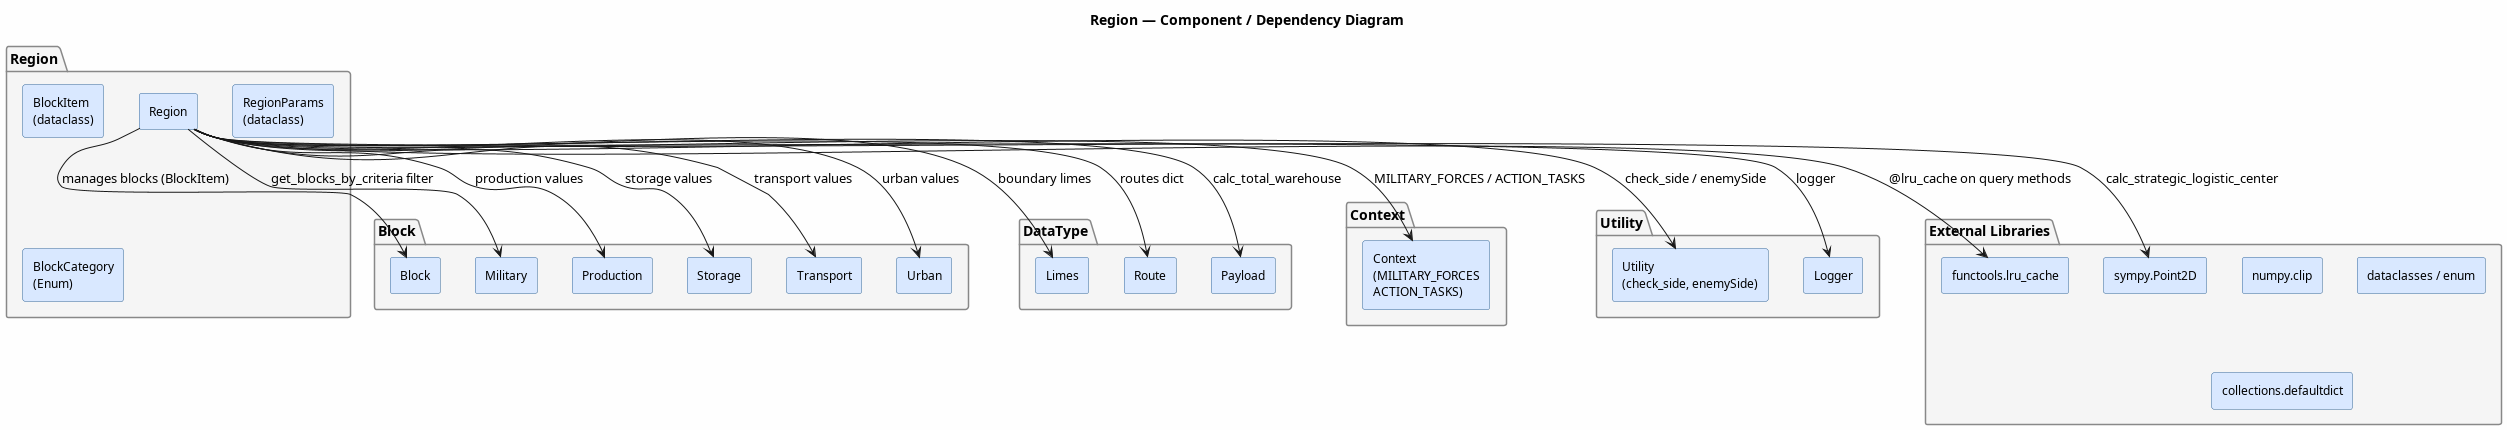

The diagram above was rendered by PlantUML. Its source (embedded in the PNG):
@startuml Region.Component.Diagram
title Region — Component / Dependency Diagram

skinparam componentStyle rectangle
skinparam backgroundColor #FEFEFE
skinparam component {
    BackgroundColor #D9E8FF
    BorderColor #336699
    FontSize 12
}
skinparam package {
    BackgroundColor #F5F5F5
    BorderColor #888888
}

package "Region" {
    [Region] as RGN
    [BlockItem\n(dataclass)] as BI
    [RegionParams\n(dataclass)] as RP
    [BlockCategory\n(Enum)] as BCAT
}

package "Block" {
    [Block] as BLK
    [Military] as MIL
    [Production] as PRD
    [Storage] as STR
    [Transport] as TRN
    [Urban] as URB
}

package "DataType" {
    [Limes] as LIM
    [Route] as RTE
    [Payload] as PL
}

package "Context" {
    [Context\n(MILITARY_FORCES\nACTION_TASKS)] as CTX
}

package "Utility" {
    [Utility\n(check_side, enemySide)] as UTL
    [Logger] as LOG
}

package "External Libraries" {
    [functools.lru_cache] as LRU
    [sympy.Point2D] as PT
    [numpy.clip] as NP
    [dataclasses / enum] as DC
    [collections.defaultdict] as DEF
}

RGN --> BLK  : manages blocks (BlockItem)
RGN --> MIL  : get_blocks_by_criteria filter
RGN --> PRD  : production values
RGN --> STR  : storage values
RGN --> TRN  : transport values
RGN --> URB  : urban values
RGN --> RTE  : routes dict
RGN --> LIM  : boundary limes
RGN --> PL   : calc_total_warehouse
RGN --> CTX  : MILITARY_FORCES / ACTION_TASKS
RGN --> UTL  : check_side / enemySide
RGN --> LOG  : logger
RGN --> LRU  : @lru_cache on query methods
RGN --> PT   : calc_strategic_logistic_center

@enduml